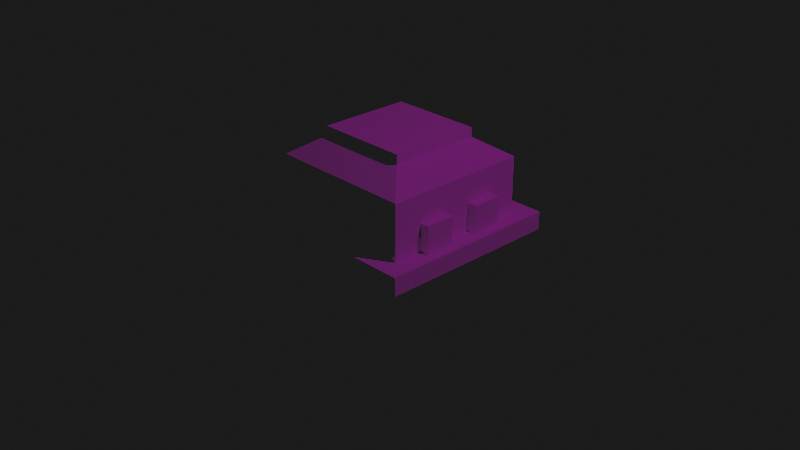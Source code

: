 # Source: motherboard_node.blend  (saved by Blender 4.3.34; exported with 4.5.12 LTS)
import bpy
from mathutils import Matrix  # noqa: F401  (used for matrix-valued properties, if any)

bpy.ops.wm.read_factory_settings(use_empty=True)
scene = bpy.context.scene
scene.name = 'Scene'

# ---- collections
col_collection = bpy.data.collections.new('Collection'); scene.collection.children.link(col_collection)

# ---- images (referenced by path relative to the original .blend; pixels are not part of the script)
import os
ASSET_DIR = os.environ.get("B2B_ASSET_DIR", "")  # directory of the original .blend (textures are referenced by path, not embedded)
HERE = os.path.dirname(os.path.abspath(__file__))  # packed textures are extracted next to this script under _unpacked/

def load_image(name, relpath, width, height, colorspace="sRGB"):
    """Load a texture the original file referenced (path relative to the .blend, or extracted next to this script)."""
    p = next((c for c in (os.path.join(HERE, relpath), os.path.join(ASSET_DIR, relpath)) if relpath and os.path.exists(c)), "")
    if p:
        img = bpy.data.images.load(p, check_existing=True)
        img.name = name
    else:  # same state as the original file: an image datablock whose file is absent (Cycles renders it pink)
        img = bpy.data.images.new(name, width, height)
        img.source = "FILE"
        img.filepath = "//" + (relpath or name)
    img.colorspace_settings.name = colorspace
    return img
img_motherboardnodematerial2_png = load_image('MotherboardNodeMaterial2.png', 'MotherboardNodeMaterial2.png', 1024, 1024, 'sRGB')

# ---- materials (node trees are filled in below, after node groups)
mat_motherboard_node = bpy.data.materials.new('motherboard_node')
mat_motherboard_node.alpha_threshold = 0.0
mat_motherboard_node.use_transparent_shadow = False
mat_motherboard_node.diffuse_color = (0.8, 0.7521, 0.7879, 1.0)
mat_motherboard_node.roughness = 0.4054
mat_motherboard_node.line_color = (0.0, 0.0, 0.0, 1.0)

# ---- material node trees
mat_motherboard_node.use_nodes = True; mat_motherboard_node.node_tree.nodes.clear()
_N = mat_motherboard_node.node_tree.nodes; _L = mat_motherboard_node.node_tree.links
n0 = _N.new('ShaderNodeOutputMaterial'); n0.name = 'Material Output'; n0.location = (300, 300)
n1 = _N.new('ShaderNodeBsdfPrincipled'); n1.name = 'Principled BSDF'; n1.location = (10, 300)
n1.distribution = 'GGX'
n1.subsurface_method = 'RANDOM_WALK_SKIN'
n1.inputs[2].default_value = 0.0
n1.inputs[3].default_value = 1.45
n1.inputs[13].default_value = 0.0
n1.inputs[27].default_value = (0.0, 0.0, 0.0, 1.0)
n2 = _N.new('ShaderNodeTexImage'); n2.name = 'Image Texture'; n2.location = (-280, 272)
n2.image = img_motherboardnodematerial2_png
_L.new(n1.outputs[0], n0.inputs[0])
_L.new(n2.outputs[0], n1.inputs[0])
n0.is_active_output = True

# ---- world
world_world = bpy.data.worlds.new('World'); scene.world = world_world
world_world.use_nodes = True; world_world.node_tree.nodes.clear()
_N = world_world.node_tree.nodes; _L = world_world.node_tree.links
n0 = _N.new('ShaderNodeOutputWorld'); n0.name = 'World Output'; n0.location = (300, 300)
n1 = _N.new('ShaderNodeBackground'); n1.name = 'Background'; n1.location = (10, 300)
n1.inputs[0].default_value = (0.05088, 0.05088, 0.05088, 1.0)
_L.new(n1.outputs[0], n0.inputs[0])
n0.is_active_output = True
world_world.color = (0.05088, 0.05088, 0.05088)
world_world.use_sun_shadow = False
world_world.sun_shadow_jitter_overblur = 0.0

# ---- cameras
cam_camera = bpy.data.cameras.new('Camera')
cam_camera.clip_end = 100.0
cam_camera.ortho_scale = 7.314

# ---- lights
light_light = bpy.data.lights.new('Light', 'POINT')
light_light.transmission_factor = 0.0
light_light.energy = 1000.0
light_light.shadow_soft_size = 0.1
light_light.shadow_maximum_resolution = 0.006
light_light.use_absolute_resolution = True

# ---- meshes
me_cube = bpy.data.meshes.new('Cube')
me_cube.from_pydata([(0.8, 0.8, 1.0), (1.0, 1.0, -1.0), (0.8, -0.8, 1.0), (1.0, -1.0, -1.0), (-0.8, 0.8, 1.0), (-1.0, 1.0, -1.0), (-0.8, -0.8, 1.0), (-1.0, -1.0, -1.0), (1.0, -1.0, 1.0), (-1.0, -1.0, 1.0), (1.0, 1.0, 1.0), (-1.0, 1.0, 1.0), (0.5, -0.5, 9.0), (-0.5, -0.5, 9.0), (0.5, 0.5, 9.0), (-0.5, 0.5, 9.0), (0.8, -0.8, 7.0), (-0.8, -0.8, 7.0), (0.8, 0.8, 7.0), (-0.8, 0.8, 7.0), (0.5, -0.5, 10.0), (-0.5, -0.5, 10.0), (0.5, 0.5, 10.0), (-0.5, 0.5, 10.0), (0.6, 1.0, -1.0), (0.2, 1.0, -1.0), (-0.2, 1.0, -1.0), (-0.6, 1.0, -1.0), (0.6, -1.0, 1.0), (0.2, -1.0, 1.0), (-0.2, -1.0, 1.0), (-0.6, -1.0, 1.0), (-0.6, -1.0, -1.0), (-0.2, -1.0, -1.0), (0.2, -1.0, -1.0), (0.6, -1.0, -1.0), (-0.6, 1.0, 1.0), (-0.2, 1.0, 1.0), (0.2, 1.0, 1.0), (0.6, 1.0, 1.0), (0.48, -0.8, 1.0), (0.16, -0.8, 1.0), (-0.16, -0.8, 1.0), (-0.48, -0.8, 1.0), (-0.48, 0.8, 1.0), (-0.16, 0.8, 1.0), (0.16, 0.8, 1.0), (0.48, 0.8, 1.0), (0.48, -0.8, 7.0), (0.16, -0.8, 7.0), (-0.16, -0.8, 7.0), (-0.48, -0.8, 7.0), (-0.48, 0.8, 7.0), (-0.16, 0.8, 7.0), (0.16, 0.8, 7.0), (0.48, 0.8, 7.0), (0.3, -0.5, 9.0), (0.1, -0.5, 9.0), (-0.1, -0.5, 9.0), (-0.3, -0.5, 9.0), (-0.3, 0.5, 9.0), (-0.1, 0.5, 9.0), (0.1, 0.5, 9.0), (0.3, 0.5, 9.0), (0.3, -0.5, 10.0), (0.1, -0.5, 10.0), (-0.1, -0.5, 10.0), (-0.3, -0.5, 10.0), (-0.3, 0.5, 10.0), (-0.1, 0.5, 10.0), (0.1, 0.5, 10.0), (0.3, 0.5, 10.0), (-1.0, 0.6, -1.0), (-1.0, 0.2, -1.0), (-1.0, -0.2, -1.0), (-1.0, -0.6, -1.0), (1.0, 0.6, 1.0), (1.0, 0.2, 1.0), (1.0, -0.2, 1.0), (1.0, -0.6, 1.0), (-1.0, -0.6, 1.0), (-1.0, -0.2, 1.0), (-1.0, 0.2, 1.0), (-1.0, 0.6, 1.0), (1.0, -0.6, -1.0), (1.0, -0.2, -1.0), (1.0, 0.2, -1.0), (1.0, 0.6, -1.0), (0.8, 0.48, 1.0), (0.8, 0.16, 1.0), (0.8, -0.16, 1.0), (0.8, -0.48, 1.0), (-0.8, -0.48, 1.0), (-0.8, -0.16, 1.0), (-0.8, 0.16, 1.0), (-0.8, 0.48, 1.0), (0.8, 0.48, 7.0), (0.8, 0.16, 7.0), (0.8, -0.16, 7.0), (0.8, -0.48, 7.0), (-0.8, -0.48, 7.0), (-0.8, -0.16, 7.0), (-0.8, 0.16, 7.0), (-0.8, 0.48, 7.0), (0.5, 0.3, 9.0), (0.5, 0.1, 9.0), (0.5, -0.1, 9.0), (0.5, -0.3, 9.0), (-0.5, -0.3, 9.0), (-0.5, -0.1, 9.0), (-0.5, 0.1, 9.0), (-0.5, 0.3, 9.0), (0.5, 0.3, 10.0), (0.5, 0.1, 10.0), (0.5, -0.1, 10.0), (0.5, -0.3, 10.0), (-0.5, -0.3, 10.0), (-0.5, -0.1, 10.0), (-0.5, 0.1, 10.0), (-0.5, 0.3, 10.0), (-0.8, 0.8, 4.0), (0.8, 0.8, 4.0), (0.8, -0.8, 4.0), (-0.8, -0.8, 4.0), (-0.48, -0.8, 4.0), (-0.16, -0.8, 4.0), (0.16, -0.8, 4.0), (0.48, -0.8, 4.0), (0.48, 0.8, 4.0), (0.16, 0.8, 4.0), (-0.16, 0.8, 4.0), (-0.48, 0.8, 4.0), (-0.8, 0.48, 4.0), (-0.8, 0.16, 4.0), (-0.8, -0.16, 4.0), (-0.8, -0.48, 4.0), (0.8, -0.48, 4.0), (0.8, -0.16, 4.0), (0.8, 0.16, 4.0), (0.8, 0.48, 4.0), (-0.48, 0.9, 1.0), (-0.16, 0.9, 1.0), (0.16, 0.9, 1.0), (0.48, 0.9, 1.0), (0.48, 0.9, 4.0), (0.16, 0.9, 4.0), (-0.16, 0.9, 4.0), (-0.48, 0.9, 4.0), (-0.9, -0.48, 1.0), (-0.9, -0.16, 1.0), (-0.9, 0.16, 1.0), (-0.9, 0.48, 1.0), (-0.9, 0.48, 4.0), (-0.9, 0.16, 4.0), (-0.9, -0.16, 4.0), (-0.9, -0.48, 4.0), (0.48, -0.9, 1.0), (0.16, -0.9, 1.0), (-0.16, -0.9, 1.0), (-0.48, -0.9, 1.0), (-0.48, -0.9, 4.0), (-0.16, -0.9, 4.0), (0.16, -0.9, 4.0), (0.48, -0.9, 4.0), (0.9, 0.48, 1.0), (0.9, 0.16, 1.0), (0.9, -0.16, 1.0), (0.9, -0.48, 1.0), (0.9, -0.48, 4.0), (0.9, -0.16, 4.0), (0.9, 0.16, 4.0), (0.9, 0.48, 4.0)], [], [(108, 13, 21, 116, 117, 118, 119, 23, 15, 111, 110, 109), (107, 12, 16, 99, 98, 97, 96, 18, 14, 104, 105, 106), (111, 15, 19, 103, 102, 101, 100, 17, 13, 108, 109, 110), (95, 4, 11, 83, 82, 81, 80, 9, 6, 92, 93, 94), (31, 9, 7, 32, 33, 34, 35, 3, 8, 28, 29, 30), (83, 11, 5, 72, 73, 74, 75, 7, 9, 80, 81, 82), (79, 8, 3, 84, 85, 86, 87, 1, 10, 76, 77, 78), (121, 18, 96, 97, 98, 99, 16, 122, 2, 91, 136, 137, 90, 89, 138, 139, 88, 0), (104, 14, 22, 112, 113, 114, 115, 20, 12, 107, 106, 105), (60, 15, 23, 68, 69, 70, 71, 22, 14, 63, 62, 61), (59, 13, 17, 51, 50, 49, 48, 16, 12, 56, 57, 58), (63, 14, 18, 55, 54, 53, 52, 19, 15, 60, 61, 62), (56, 12, 20, 64, 65, 66, 67, 21, 13, 59, 58, 57), (43, 6, 9, 31, 30, 29, 28, 8, 2, 40, 41, 42), (47, 0, 10, 39, 38, 37, 36, 11, 4, 44, 45, 46), (39, 10, 1, 24, 25, 26, 27, 5, 11, 36, 37, 38), (84, 3, 35, 34, 33, 32, 7, 75, 74, 73, 72, 5, 27, 26, 25, 24, 1, 87, 86, 85), (90, 137, 169, 166), (88, 139, 171, 164), (120, 19, 52, 53, 54, 55, 18, 121, 0, 47, 128, 129, 46, 45, 130, 131, 44, 4), (132, 95, 151, 152), (134, 93, 149, 154), (122, 16, 48, 49, 50, 51, 17, 123, 6, 43, 124, 125, 42, 41, 126, 127, 40, 2), (129, 128, 144, 145), (130, 45, 141, 146), (123, 17, 100, 101, 102, 103, 19, 120, 4, 95, 132, 133, 94, 93, 134, 135, 92, 6), (126, 41, 157, 162), (127, 126, 162, 163), (141, 140, 147, 146), (143, 142, 145, 144), (128, 47, 143, 144), (131, 130, 146, 147), (44, 131, 147, 140), (47, 46, 142, 143), (46, 129, 145, 142), (45, 44, 140, 141), (149, 148, 155, 154), (151, 150, 153, 152), (95, 94, 150, 151), (133, 132, 152, 153), (92, 135, 155, 148), (93, 92, 148, 149), (135, 134, 154, 155), (94, 133, 153, 150), (157, 156, 163, 162), (159, 158, 161, 160), (124, 43, 159, 160), (40, 127, 163, 156), (43, 42, 158, 159), (42, 125, 161, 158), (41, 40, 156, 157), (125, 124, 160, 161), (165, 164, 171, 170), (167, 166, 169, 168), (91, 90, 166, 167), (137, 136, 168, 169), (89, 88, 164, 165), (139, 138, 170, 171), (138, 89, 165, 170), (136, 91, 167, 168), (116, 21, 67, 66, 65, 64, 20, 115, 114, 113, 112, 22, 71, 70, 69, 68, 23, 119, 118, 117), (91, 2, 8, 79, 78, 77, 76, 10, 0, 88, 89, 90)])
_uv = me_cube.uv_layers.new(name='UVMap')
_uv.uv.foreach_set('vector', [0.7564, 0.5669, 0.7646, 0.5669, 0.7646, 0.6076, 0.7564, 0.6076, 0.7483, 0.6076, 0.7401, 0.6076, 0.732, 0.6076, 0.7238, 0.6076, 0.7238, 0.5669, 0.732, 0.5669, 0.7401, 0.5669, 0.7483, 0.5669, 0.8518, 0.6085, 0.8436, 0.6085, 0.8314, 0.5267, 0.8444, 0.5267, 0.8575, 0.5267, 0.8705, 0.5267, 0.8836, 0.5267, 0.8966, 0.5267, 0.8844, 0.6085, 0.8762, 0.6085, 0.8681, 0.6085, 0.8599, 0.6085, 0.8475, 0.6462, 0.8393, 0.6462, 0.8271, 0.5644, 0.8401, 0.5644, 0.8532, 0.5644, 0.8662, 0.5644, 0.8792, 0.5644, 0.8923, 0.5644, 0.8801, 0.6462, 0.8719, 0.6462, 0.8638, 0.6462, 0.8556, 0.6462, 0.3904, 0.6768, 0.3904, 0.6546, 0.4042, 0.6408, 0.4042, 0.6685, 0.4042, 0.6962, 0.4042, 0.7239, 0.4042, 0.7516, 0.4042, 0.7794, 0.3904, 0.7655, 0.3904, 0.7433, 0.3904, 0.7212, 0.3904, 0.699, 0.09811, 0.6178, 0.09811, 0.59, 0.2366, 0.59, 0.2366, 0.6178, 0.2366, 0.6455, 0.2366, 0.6732, 0.2366, 0.7009, 0.2366, 0.7286, 0.09811, 0.7286, 0.09811, 0.7009, 0.09811, 0.6732, 0.09811, 0.6455, 0.2495, 0.6064, 0.2495, 0.5787, 0.388, 0.5787, 0.388, 0.6064, 0.388, 0.6341, 0.388, 0.6618, 0.388, 0.6895, 0.388, 0.7172, 0.2495, 0.7172, 0.2495, 0.6895, 0.2495, 0.6618, 0.2495, 0.6341, 0.188, 0.7011, 0.188, 0.6734, 0.3266, 0.6734, 0.3266, 0.7011, 0.3266, 0.7288, 0.3266, 0.7566, 0.3266, 0.7843, 0.3266, 0.812, 0.188, 0.812, 0.188, 0.7843, 0.188, 0.7566, 0.188, 0.7288, 0.7146, 0.6464, 0.7146, 0.7686, 0.7015, 0.7686, 0.6885, 0.7686, 0.6754, 0.7686, 0.6624, 0.7686, 0.6493, 0.7686, 0.6493, 0.6464, 0.6493, 0.5242, 0.6624, 0.5242, 0.6624, 0.6464, 0.6754, 0.6464, 0.6754, 0.5242, 0.6885, 0.5242, 0.6885, 0.6464, 0.7015, 0.6464, 0.7015, 0.5242, 0.7146, 0.5242, 0.631, 0.5645, 0.6391, 0.5645, 0.6391, 0.6053, 0.631, 0.6053, 0.6228, 0.6053, 0.6146, 0.6053, 0.6065, 0.6053, 0.5983, 0.6053, 0.5983, 0.5645, 0.6065, 0.5645, 0.6146, 0.5645, 0.6228, 0.5645, 0.7295, 0.5832, 0.7376, 0.5832, 0.7376, 0.624, 0.7295, 0.624, 0.7213, 0.624, 0.7132, 0.624, 0.705, 0.624, 0.6969, 0.624, 0.6969, 0.5832, 0.705, 0.5832, 0.7132, 0.5832, 0.7213, 0.5832, 0.8251, 0.6722, 0.817, 0.6722, 0.8047, 0.5904, 0.8178, 0.5904, 0.8308, 0.5904, 0.8439, 0.5904, 0.8569, 0.5904, 0.87, 0.5904, 0.8577, 0.6722, 0.8496, 0.6722, 0.8414, 0.6722, 0.8333, 0.6722, 0.8415, 0.6415, 0.8334, 0.6415, 0.8211, 0.5597, 0.8342, 0.5597, 0.8472, 0.5597, 0.8603, 0.5597, 0.8733, 0.5597, 0.8863, 0.5597, 0.8741, 0.6415, 0.866, 0.6415, 0.8578, 0.6415, 0.8497, 0.6415, 0.8352, 0.6672, 0.8434, 0.6672, 0.8434, 0.708, 0.8352, 0.708, 0.8271, 0.708, 0.8189, 0.708, 0.8108, 0.708, 0.8026, 0.708, 0.8026, 0.6672, 0.8108, 0.6672, 0.8189, 0.6672, 0.8271, 0.6672, 0.1918, 0.6905, 0.214, 0.6905, 0.2279, 0.7044, 0.2002, 0.7044, 0.1724, 0.7044, 0.1447, 0.7044, 0.117, 0.7044, 0.08929, 0.7044, 0.1032, 0.6905, 0.1253, 0.6905, 0.1475, 0.6905, 0.1697, 0.6905, 0.2076, 0.6311, 0.1855, 0.6311, 0.1716, 0.6173, 0.1993, 0.6173, 0.227, 0.6173, 0.2547, 0.6173, 0.2825, 0.6173, 0.3102, 0.6173, 0.2963, 0.6311, 0.2741, 0.6311, 0.252, 0.6311, 0.2298, 0.6311, 0.2693, 0.5615, 0.2693, 0.5338, 0.4078, 0.5338, 0.4078, 0.5615, 0.4078, 0.5892, 0.4078, 0.6169, 0.4078, 0.6446, 0.4078, 0.6724, 0.2693, 0.6724, 0.2693, 0.6446, 0.2693, 0.6169, 0.2693, 0.5892, 0.3189, 0.6684, 0.3189, 0.6961, 0.2912, 0.6961, 0.2635, 0.6961, 0.2358, 0.6961, 0.2081, 0.6961, 0.1803, 0.6961, 0.1803, 0.6684, 0.1803, 0.6407, 0.1803, 0.613, 0.1803, 0.5853, 0.1803, 0.5576, 0.2081, 0.5576, 0.2358, 0.5576, 0.2635, 0.5576, 0.2912, 0.5576, 0.3189, 0.5576, 0.3189, 0.5853, 0.3189, 0.613, 0.3189, 0.6407, 0.9607, 0.0165, 0.9607, 0.2243, 0.9538, 0.2243, 0.9538, 0.0165, 0.6428, 0.09485, 0.6428, 0.3026, 0.6359, 0.3026, 0.6359, 0.09485, 0.7776, 0.6649, 0.7776, 0.7871, 0.7646, 0.7871, 0.7515, 0.7871, 0.7385, 0.7871, 0.7254, 0.7871, 0.7124, 0.7871, 0.7124, 0.6649, 0.7124, 0.5426, 0.7254, 0.5426, 0.7254, 0.6649, 0.7385, 0.6649, 0.7385, 0.5426, 0.7515, 0.5426, 0.7515, 0.6649, 0.7646, 0.6649, 0.7646, 0.5426, 0.7776, 0.5426, 0.6, 0.291, 0.6, 0.08318, 0.6069, 0.08318, 0.6069, 0.291, 0.4454, 0.3034, 0.4454, 0.09558, 0.4524, 0.09558, 0.4524, 0.3034, 0.7839, 0.6435, 0.7839, 0.7657, 0.7708, 0.7657, 0.7578, 0.7657, 0.7448, 0.7657, 0.7317, 0.7657, 0.7187, 0.7657, 0.7187, 0.6435, 0.7187, 0.5212, 0.7317, 0.5212, 0.7317, 0.6435, 0.7448, 0.6435, 0.7448, 0.5212, 0.7578, 0.5212, 0.7578, 0.6435, 0.7708, 0.6435, 0.7708, 0.5212, 0.7839, 0.5212, 0.4419, 0.1882, 0.4419, 0.166, 0.4488, 0.166, 0.4488, 0.1882, 0.5696, 0.315, 0.5696, 0.1072, 0.5766, 0.1072, 0.5766, 0.315, 0.6772, 0.6435, 0.6772, 0.7657, 0.6642, 0.7657, 0.6511, 0.7657, 0.6381, 0.7657, 0.625, 0.7657, 0.612, 0.7657, 0.612, 0.6435, 0.612, 0.5212, 0.625, 0.5212, 0.625, 0.6435, 0.6381, 0.6435, 0.6381, 0.5212, 0.6511, 0.5212, 0.6511, 0.6435, 0.6642, 0.6435, 0.6642, 0.5212, 0.6772, 0.5212, 0.9712, 0.2606, 0.9712, 0.05285, 0.9782, 0.05285, 0.9782, 0.2606, 0.4968, 0.23, 0.4968, 0.2521, 0.4899, 0.2521, 0.4899, 0.23, 0.8187, 0.0165, 0.8409, 0.0165, 0.8409, 0.2243, 0.8187, 0.2243, 0.7635, 0.02283, 0.7857, 0.02283, 0.7857, 0.2306, 0.7635, 0.2306, 0.3382, 0.2795, 0.3382, 0.0717, 0.3451, 0.0717, 0.3451, 0.2795, 0.1818, 0.2302, 0.1818, 0.208, 0.1887, 0.208, 0.1887, 0.2302, 0.8808, 0.0165, 0.8808, 0.2243, 0.8739, 0.2243, 0.8739, 0.0165, 0.8834, 0.2795, 0.8834, 0.2573, 0.8903, 0.2573, 0.8903, 0.2795, 0.7037, 0.04167, 0.7037, 0.2495, 0.6968, 0.2495, 0.6968, 0.04167, 0.8034, 0.8634, 0.8034, 0.8413, 0.8104, 0.8413, 0.8104, 0.8634, 0.8995, 0.06129, 0.9217, 0.06129, 0.9217, 0.2691, 0.8995, 0.2691, 0.7753, 0.07746, 0.7974, 0.07746, 0.7974, 0.2852, 0.7753, 0.2852, 0.2231, 0.845, 0.2231, 0.8672, 0.2162, 0.8672, 0.2162, 0.845, 0.8035, 0.2795, 0.8035, 0.2573, 0.8104, 0.2573, 0.8104, 0.2795, 0.2863, 0.1429, 0.2863, 0.3507, 0.2793, 0.3507, 0.2793, 0.1429, 0.1033, 0.845, 0.1033, 0.8672, 0.09638, 0.8672, 0.09638, 0.845, 0.8434, 0.2795, 0.8434, 0.2573, 0.8504, 0.2573, 0.8504, 0.2795, 0.4375, 0.1457, 0.4375, 0.3535, 0.4305, 0.3535, 0.4305, 0.1457, 0.4255, 0.08271, 0.4477, 0.08271, 0.4477, 0.2905, 0.4255, 0.2905, 0.475, 0.06197, 0.4972, 0.06197, 0.4972, 0.2698, 0.475, 0.2698, 0.1583, 0.2667, 0.1583, 0.05887, 0.1652, 0.05887, 0.1652, 0.2667, 0.4223, 0.1058, 0.4223, 0.3136, 0.4154, 0.3136, 0.4154, 0.1058, 0.8902, 0.8413, 0.8902, 0.8634, 0.8833, 0.8634, 0.8833, 0.8413, 0.1732, 0.1023, 0.1732, 0.3101, 0.1663, 0.3101, 0.1663, 0.1023, 0.02343, 0.845, 0.02343, 0.8672, 0.0165, 0.8672, 0.0165, 0.845, 0.3247, 0.1392, 0.3247, 0.1614, 0.3178, 0.1614, 0.3178, 0.1392, 0.8081, 0.0939, 0.8302, 0.0939, 0.8302, 0.3017, 0.8081, 0.3017, 0.7636, 0.0165, 0.7857, 0.0165, 0.7857, 0.2243, 0.7636, 0.2243, 0.1763, 0.8672, 0.1763, 0.845, 0.1832, 0.845, 0.1832, 0.8672, 0.7705, 0.2573, 0.7705, 0.2795, 0.7636, 0.2795, 0.7636, 0.2573, 0.2561, 0.8672, 0.2561, 0.845, 0.2631, 0.845, 0.2631, 0.8672, 0.7611, 0.244, 0.7611, 0.2661, 0.7542, 0.2661, 0.7542, 0.244, 0.9139, 0.2243, 0.9139, 0.0165, 0.9208, 0.0165, 0.9208, 0.2243, 0.601, 0.2375, 0.601, 0.0297, 0.6079, 0.0297, 0.6079, 0.2375, 0.8744, 0.7469, 0.8744, 0.7607, 0.8605, 0.7607, 0.8467, 0.7607, 0.8328, 0.7607, 0.819, 0.7607, 0.8051, 0.7607, 0.8051, 0.7469, 0.8051, 0.733, 0.8051, 0.7192, 0.8051, 0.7053, 0.8051, 0.6914, 0.819, 0.6914, 0.8328, 0.6914, 0.8467, 0.6914, 0.8605, 0.6914, 0.8744, 0.6914, 0.8744, 0.7053, 0.8744, 0.7192, 0.8744, 0.733, 0.1164, 0.7419, 0.1164, 0.764, 0.1025, 0.7779, 0.1025, 0.7502, 0.1025, 0.7225, 0.1025, 0.6947, 0.1025, 0.667, 0.1025, 0.6393, 0.1164, 0.6532, 0.1164, 0.6753, 0.1164, 0.6975, 0.1164, 0.7197])
me_cube.materials.append(mat_motherboard_node)
me_cube.use_remesh_preserve_volume = False
me_cube.use_remesh_preserve_attributes = False
me_cube.use_mirror_vertex_groups = False
me_cube.update()

# ---- objects
ob_cube = bpy.data.objects.new('Cube', me_cube)
ob_light = bpy.data.objects.new('Light', light_light)
ob_camera = bpy.data.objects.new('Camera', cam_camera)

# ---- transforms, parenting, visibility, modifiers, constraints
ob_cube.location = (0.0, 0.0, 0.0)
ob_cube.scale = (1.0, 1.0, 0.1)
ob_cube.lock_rotations_4d = False
ob_cube.empty_display_type = 'ARROWS'
ob_cube.lineart.crease_threshold = 0.0
ob_light.location = (4.076, 1.005, 5.904)
ob_light.rotation_euler = (0.6503, 0.05522, 1.866)
ob_light.lock_rotations_4d = False
ob_light.empty_display_type = 'ARROWS'
ob_light.color = (0.0, 0.0, 0.0, 0.0)
ob_light.lineart.crease_threshold = 0.0
ob_camera.location = (7.359, -6.926, 4.958)
ob_camera.rotation_euler = (1.109, 0.0, 0.8149)
ob_camera.lock_rotations_4d = False
ob_camera.empty_display_type = 'ARROWS'
ob_camera.color = (0.0, 0.0, 0.0, 0.0)
ob_camera.display_type = 'WIRE'
ob_camera.lineart.crease_threshold = 0.0

# ---- collection membership
col_collection.objects.link(ob_cube)
col_collection.objects.link(ob_light)
col_collection.objects.link(ob_camera)

# ---- scene / render settings (as saved in the file)
scene.camera = ob_camera
scene.frame_start = 1; scene.frame_end = 250; scene.frame_set(4)
scene.render.engine = 'BLENDER_EEVEE_NEXT'
scene.cycles.sampling_pattern = 'TABULATED_SOBOL'
scene.cycles.use_light_tree = False
scene.view_settings.view_transform = 'Filmic'
scene.view_settings.exposure = -10.0
scene.view_settings.gamma = 5.0
bpy.context.view_layer.update()
